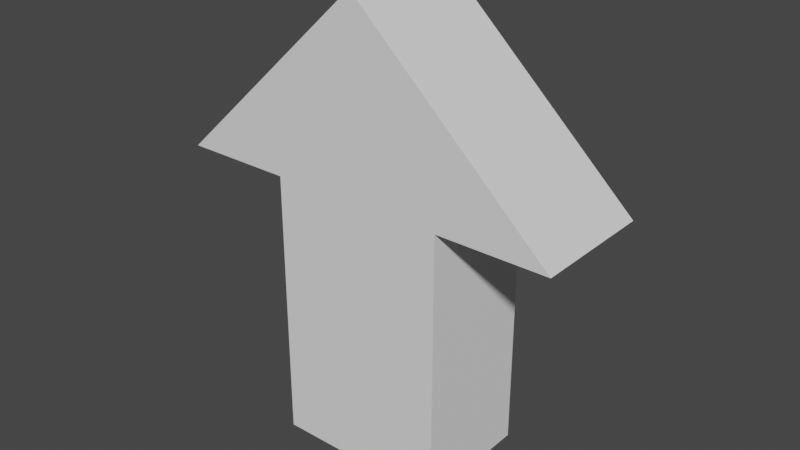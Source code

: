 # Source: SizeUp.blend  (saved by Blender 2.92.15; exported with 4.5.12 LTS)
import bpy
from mathutils import Matrix  # noqa: F401  (used for matrix-valued properties, if any)

bpy.ops.wm.read_factory_settings(use_empty=True)
scene = bpy.context.scene
scene.name = 'Scene'

# ---- collections
col_collection = bpy.data.collections.new('Collection'); scene.collection.children.link(col_collection)

# ---- world
world_world = bpy.data.worlds.new('World'); scene.world = world_world
world_world.use_nodes = True; world_world.node_tree.nodes.clear()
_N = world_world.node_tree.nodes; _L = world_world.node_tree.links
n0 = _N.new('ShaderNodeOutputWorld'); n0.name = 'World Output'; n0.location = (300, 300)
n1 = _N.new('ShaderNodeBackground'); n1.name = 'Background'; n1.location = (10, 300)
n1.inputs[0].default_value = (0.05088, 0.05088, 0.05088, 1.0)
_L.new(n1.outputs[0], n0.inputs[0])
n0.is_active_output = True
world_world.color = (0.05088, 0.05088, 0.05088)
world_world.use_sun_shadow = False
world_world.sun_shadow_jitter_overblur = 0.0

# ---- meshes
me_cube_006 = bpy.data.meshes.new('Cube.006')
me_cube_006.from_pydata([(-0.4424, -0.3125, -1.0), (-0.4424, -0.3125, 0.3845), (-0.4424, 0.3125, -1.0), (-0.4424, 0.3125, 0.3845), (0.4424, -0.3125, -1.0), (0.4424, -0.3125, 0.3845), (0.4424, 0.3125, -1.0), (0.4424, 0.3125, 0.3845), (0.0, -0.3125, 1.319), (0.0, 0.3125, 1.319), (-1.001, -0.3125, 0.3845), (-1.001, 0.3125, 0.3845), (1.001, 0.3125, 0.3845), (1.001, -0.3125, 0.3845)], [], [(0, 1, 3, 2), (2, 3, 7, 6), (6, 7, 5, 4), (4, 5, 1, 0), (2, 6, 4, 0), (1, 5, 8), (7, 3, 9), (13, 12, 9, 8), (11, 10, 8, 9), (9, 3, 11), (5, 7, 12, 13), (8, 5, 13), (3, 1, 10, 11), (1, 8, 10), (7, 9, 12)])
_uv = me_cube_006.uv_layers.new(name='UVMap')
_uv.uv.foreach_set('vector', [0.375, 0.0, 0.625, 0.0, 0.625, 0.25, 0.375, 0.25, 0.375, 0.25, 0.625, 0.25, 0.625, 0.5, 0.375, 0.5, 0.375, 0.5, 0.625, 0.5, 0.625, 0.75, 0.375, 0.75, 0.375, 0.75, 0.625, 0.75, 0.625, 1.0, 0.375, 1.0, 0.125, 0.5, 0.375, 0.5, 0.375, 0.75, 0.125, 0.75, 0.625, 1.0, 0.625, 0.75, 0.625, 1.0, 0.625, 0.5, 0.625, 0.25, 0.625, 0.5, 0.625, 0.75, 0.625, 0.5, 0.625, 0.5, 0.625, 0.75, 0.625, 0.25, 0.625, 0.0, 0.625, 0.0, 0.625, 0.25, 0.625, 0.25, 0.625, 0.25, 0.625, 0.25, 0.625, 0.75, 0.625, 0.5, 0.625, 0.5, 0.625, 0.75, 0.625, 0.75, 0.625, 0.75, 0.625, 0.75, 0.625, 0.25, 0.625, 0.0, 0.625, 0.0, 0.625, 0.25, 0.625, 1.0, 0.625, 1.0, 0.625, 1.0, 0.625, 0.5, 0.625, 0.5, 0.625, 0.5])
me_cube_006.use_remesh_fix_poles = True
me_cube_006.use_remesh_preserve_attributes = False
me_cube_006.use_mirror_vertex_groups = False
me_cube_006.update()

# ---- objects
ob_cube = bpy.data.objects.new('Cube', me_cube_006)

# ---- transforms, parenting, visibility, modifiers, constraints
ob_cube.location = (0.0, 0.0, 0.0)
ob_cube.lineart.crease_threshold = 0.0

# ---- collection membership
col_collection.objects.link(ob_cube)

# ---- scene / render settings (as saved in the file)
scene.frame_start = 1; scene.frame_end = 250; scene.frame_set(229)
scene.render.engine = 'CYCLES'
scene.render.image_settings.file_format = 'FFMPEG'
scene.render.image_settings.color_mode = 'RGB'
scene.cycles.use_denoising = False
scene.cycles.samples = 128
scene.cycles.sampling_pattern = 'TABULATED_SOBOL'
scene.cycles.use_light_tree = False
scene.cycles.max_bounces = 4
scene.cycles.diffuse_bounces = 2
scene.cycles.transmission_bounces = 4
scene.cycles.volume_bounces = 2
scene.cycles.transparent_max_bounces = 4
scene.view_settings.view_transform = 'Filmic'
bpy.context.view_layer.update()

# ---- added for rendering (the .blend has no active camera and no usable light): camera, sun
cam_auto = bpy.data.cameras.new('AutoCamera')
cam_auto.lens = 50.0
cam_auto.sensor_width = 36.0
cam_auto.clip_end = 1000.0
ob_auto_camera = bpy.data.objects.new('AutoCamera', cam_auto)
scene.collection.objects.link(ob_auto_camera)
ob_auto_camera.location = (2.89337, -3.47205, 2.47417)
ob_auto_camera.rotation_euler = (1.09748, -7.21219e-08, 0.694738)
scene.camera = ob_auto_camera
light_auto_sun = bpy.data.lights.new('AutoSun', 'SUN')
light_auto_sun.energy = 3.0
light_auto_sun.angle = 0.0523599
ob_auto_sun = bpy.data.objects.new('AutoSun', light_auto_sun)
scene.collection.objects.link(ob_auto_sun)
ob_auto_sun.rotation_euler = (0.872665, 0.174533, 0.523599)
bpy.context.view_layer.update()
